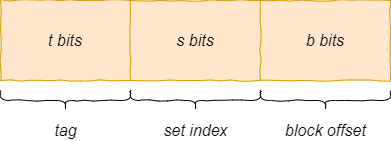

The diagram above was exported from draw.io. Its source (the exported page's mxGraphModel, read from the mxfile embedded in the PNG):
<mxGraphModel dx="868" dy="460" grid="1" gridSize="10" guides="1" tooltips="1" connect="1" arrows="1" fold="1" page="1" pageScale="1" pageWidth="827" pageHeight="1169" math="0" shadow="0">
  <root>
    <mxCell id="0" />
    <mxCell id="1" parent="0" />
    <mxCell id="CfgQIC_P58KxjbFPf7me-6" value="" style="shape=table;startSize=0;container=1;collapsible=0;childLayout=tableLayout;fillColor=#ffe6cc;strokeColor=#d79b00;enumerate=0;comic=1;moveCells=0;treeMoving=0;treeFolding=0;resizeHeight=0;movableLabel=0;backgroundOutline=0;autosize=0;fixDash=0;snapToPoint=0;perimeter=parallelogramPerimeter;portConstraintRotation=0;noLabel=0;separatorColor=#33FFFF;fontStyle=2;fontSize=16;" parent="1" vertex="1">
      <mxGeometry x="200" y="180" width="390" height="80" as="geometry" />
    </mxCell>
    <mxCell id="CfgQIC_P58KxjbFPf7me-7" value="" style="shape=tableRow;horizontal=0;startSize=0;swimlaneHead=0;swimlaneBody=0;top=0;left=0;bottom=0;right=0;collapsible=0;dropTarget=0;fillColor=none;points=[[0,0.5],[1,0.5]];portConstraint=eastwest;fontStyle=2;fontSize=16;" parent="CfgQIC_P58KxjbFPf7me-6" vertex="1">
      <mxGeometry width="390" height="80" as="geometry" />
    </mxCell>
    <mxCell id="CfgQIC_P58KxjbFPf7me-8" value="t bits" style="shape=partialRectangle;html=1;whiteSpace=wrap;connectable=0;overflow=hidden;fillColor=none;top=0;left=0;bottom=0;right=0;pointerEvents=1;fontStyle=2;fontSize=16;" parent="CfgQIC_P58KxjbFPf7me-7" vertex="1">
      <mxGeometry width="130" height="80" as="geometry">
        <mxRectangle width="130" height="80" as="alternateBounds" />
      </mxGeometry>
    </mxCell>
    <mxCell id="CfgQIC_P58KxjbFPf7me-9" value="s bits" style="shape=partialRectangle;html=1;whiteSpace=wrap;connectable=0;overflow=hidden;fillColor=none;top=0;left=0;bottom=0;right=0;pointerEvents=1;fontStyle=2;fontSize=16;" parent="CfgQIC_P58KxjbFPf7me-7" vertex="1">
      <mxGeometry x="130" width="130" height="80" as="geometry">
        <mxRectangle width="130" height="80" as="alternateBounds" />
      </mxGeometry>
    </mxCell>
    <mxCell id="CfgQIC_P58KxjbFPf7me-10" value="b bits" style="shape=partialRectangle;html=1;whiteSpace=wrap;connectable=0;overflow=hidden;fillColor=none;top=0;left=0;bottom=0;right=0;pointerEvents=1;fontStyle=2;fontSize=16;" parent="CfgQIC_P58KxjbFPf7me-7" vertex="1">
      <mxGeometry x="260" width="130" height="80" as="geometry">
        <mxRectangle width="130" height="80" as="alternateBounds" />
      </mxGeometry>
    </mxCell>
    <mxCell id="CfgQIC_P58KxjbFPf7me-12" value="" style="shape=curlyBracket;whiteSpace=wrap;html=1;rounded=1;comic=1;fontSize=16;direction=north;size=0.5;" parent="1" vertex="1">
      <mxGeometry x="200" y="270" width="130" height="20" as="geometry" />
    </mxCell>
    <mxCell id="CfgQIC_P58KxjbFPf7me-13" value="tag" style="text;html=1;resizable=0;autosize=1;align=center;verticalAlign=middle;points=[];fillColor=none;strokeColor=none;rounded=0;comic=1;fontSize=16;fontStyle=2" parent="1" vertex="1">
      <mxGeometry x="245" y="300" width="40" height="20" as="geometry" />
    </mxCell>
    <mxCell id="CfgQIC_P58KxjbFPf7me-14" value="" style="shape=curlyBracket;whiteSpace=wrap;html=1;rounded=1;comic=1;fontSize=16;direction=north;size=0.5;" parent="1" vertex="1">
      <mxGeometry x="330" y="270" width="130" height="20" as="geometry" />
    </mxCell>
    <mxCell id="CfgQIC_P58KxjbFPf7me-15" value="set index" style="text;html=1;resizable=0;autosize=1;align=center;verticalAlign=middle;points=[];fillColor=none;strokeColor=none;rounded=0;comic=1;fontSize=16;fontStyle=2" parent="1" vertex="1">
      <mxGeometry x="355" y="300" width="80" height="20" as="geometry" />
    </mxCell>
    <mxCell id="CfgQIC_P58KxjbFPf7me-16" value="" style="shape=curlyBracket;whiteSpace=wrap;html=1;rounded=1;comic=1;fontSize=16;direction=north;size=0.5;" parent="1" vertex="1">
      <mxGeometry x="460" y="270" width="130" height="20" as="geometry" />
    </mxCell>
    <mxCell id="CfgQIC_P58KxjbFPf7me-17" value="block offset" style="text;html=1;resizable=0;autosize=1;align=center;verticalAlign=middle;points=[];fillColor=none;strokeColor=none;rounded=0;comic=1;fontSize=16;fontStyle=2" parent="1" vertex="1">
      <mxGeometry x="475" y="300" width="100" height="20" as="geometry" />
    </mxCell>
  </root>
</mxGraphModel>